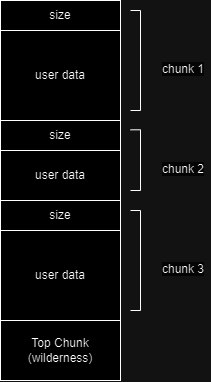

The diagram above was exported from draw.io. Its source (the exported page's mxGraphModel, read from the mxfile embedded in the PNG):
<mxGraphModel dx="696" dy="395" grid="1" gridSize="10" guides="1" tooltips="1" connect="1" arrows="1" fold="1" page="1" pageScale="1" pageWidth="827" pageHeight="1169" math="0" shadow="0">
  <root>
    <mxCell id="0" />
    <mxCell id="1" parent="0" />
    <mxCell id="VikBqnq-L2CQbJeGz4WK-2" value="user data" style="rounded=0;whiteSpace=wrap;html=1;" vertex="1" parent="1">
      <mxGeometry x="100" y="90" width="120" height="90" as="geometry" />
    </mxCell>
    <mxCell id="VikBqnq-L2CQbJeGz4WK-4" value="size" style="rounded=0;whiteSpace=wrap;html=1;" vertex="1" parent="1">
      <mxGeometry x="100" y="60" width="120" height="30" as="geometry" />
    </mxCell>
    <mxCell id="VikBqnq-L2CQbJeGz4WK-5" value="user data" style="rounded=0;whiteSpace=wrap;html=1;" vertex="1" parent="1">
      <mxGeometry x="100" y="210" width="120" height="50" as="geometry" />
    </mxCell>
    <mxCell id="VikBqnq-L2CQbJeGz4WK-10" value="&lt;span style=&quot;color: rgb(0, 0, 0); font-family: Helvetica; font-size: 12px; font-style: normal; font-variant-ligatures: normal; font-variant-caps: normal; font-weight: 400; letter-spacing: normal; orphans: 2; text-align: center; text-indent: 0px; text-transform: none; widows: 2; word-spacing: 0px; -webkit-text-stroke-width: 0px; background-color: rgb(251, 251, 251); text-decoration-thickness: initial; text-decoration-style: initial; text-decoration-color: initial; float: none; display: inline !important;&quot;&gt;chunk 2&lt;/span&gt;" style="text;whiteSpace=wrap;html=1;" vertex="1" parent="1">
      <mxGeometry x="260" y="215" width="50" height="40" as="geometry" />
    </mxCell>
    <mxCell id="VikBqnq-L2CQbJeGz4WK-11" value="&lt;span style=&quot;color: rgb(0, 0, 0); font-family: Helvetica; font-size: 12px; font-style: normal; font-variant-ligatures: normal; font-variant-caps: normal; font-weight: 400; letter-spacing: normal; orphans: 2; text-align: center; text-indent: 0px; text-transform: none; widows: 2; word-spacing: 0px; -webkit-text-stroke-width: 0px; background-color: rgb(251, 251, 251); text-decoration-thickness: initial; text-decoration-style: initial; text-decoration-color: initial; float: none; display: inline !important;&quot;&gt;chunk 1&lt;/span&gt;" style="text;whiteSpace=wrap;html=1;" vertex="1" parent="1">
      <mxGeometry x="260" y="115" width="50" height="40" as="geometry" />
    </mxCell>
    <mxCell id="VikBqnq-L2CQbJeGz4WK-12" value="&lt;span style=&quot;color: rgb(0, 0, 0); font-family: Helvetica; font-size: 12px; font-style: normal; font-variant-ligatures: normal; font-variant-caps: normal; font-weight: 400; letter-spacing: normal; orphans: 2; text-align: center; text-indent: 0px; text-transform: none; widows: 2; word-spacing: 0px; -webkit-text-stroke-width: 0px; background-color: rgb(251, 251, 251); text-decoration-thickness: initial; text-decoration-style: initial; text-decoration-color: initial; float: none; display: inline !important;&quot;&gt;chunk 3&lt;/span&gt;" style="text;whiteSpace=wrap;html=1;" vertex="1" parent="1">
      <mxGeometry x="260" y="315" width="50" height="40" as="geometry" />
    </mxCell>
    <mxCell id="VikBqnq-L2CQbJeGz4WK-13" value="" style="endArrow=none;html=1;rounded=0;" edge="1" parent="1">
      <mxGeometry width="50" height="50" relative="1" as="geometry">
        <mxPoint x="240" y="170" as="sourcePoint" />
        <mxPoint x="240" y="70" as="targetPoint" />
      </mxGeometry>
    </mxCell>
    <mxCell id="VikBqnq-L2CQbJeGz4WK-14" value="" style="endArrow=none;html=1;rounded=0;" edge="1" parent="1">
      <mxGeometry width="50" height="50" relative="1" as="geometry">
        <mxPoint x="240" y="70" as="sourcePoint" />
        <mxPoint x="230" y="70" as="targetPoint" />
      </mxGeometry>
    </mxCell>
    <mxCell id="VikBqnq-L2CQbJeGz4WK-15" value="" style="endArrow=none;html=1;rounded=0;" edge="1" parent="1">
      <mxGeometry width="50" height="50" relative="1" as="geometry">
        <mxPoint x="240" y="170" as="sourcePoint" />
        <mxPoint x="230" y="170" as="targetPoint" />
      </mxGeometry>
    </mxCell>
    <mxCell id="VikBqnq-L2CQbJeGz4WK-22" value="Top Chunk&lt;br&gt;(wilderness)" style="rounded=0;whiteSpace=wrap;html=1;" vertex="1" parent="1">
      <mxGeometry x="100" y="380" width="120" height="60" as="geometry" />
    </mxCell>
    <mxCell id="VikBqnq-L2CQbJeGz4WK-23" value="size" style="rounded=0;whiteSpace=wrap;html=1;" vertex="1" parent="1">
      <mxGeometry x="100" y="180" width="120" height="30" as="geometry" />
    </mxCell>
    <mxCell id="VikBqnq-L2CQbJeGz4WK-24" value="size" style="rounded=0;whiteSpace=wrap;html=1;" vertex="1" parent="1">
      <mxGeometry x="100" y="260" width="120" height="30" as="geometry" />
    </mxCell>
    <mxCell id="VikBqnq-L2CQbJeGz4WK-31" value="user data" style="rounded=0;whiteSpace=wrap;html=1;" vertex="1" parent="1">
      <mxGeometry x="100" y="290" width="120" height="90" as="geometry" />
    </mxCell>
    <mxCell id="VikBqnq-L2CQbJeGz4WK-32" value="" style="endArrow=none;html=1;rounded=0;" edge="1" parent="1">
      <mxGeometry width="50" height="50" relative="1" as="geometry">
        <mxPoint x="240" y="370" as="sourcePoint" />
        <mxPoint x="240" y="270" as="targetPoint" />
      </mxGeometry>
    </mxCell>
    <mxCell id="VikBqnq-L2CQbJeGz4WK-33" value="" style="endArrow=none;html=1;rounded=0;" edge="1" parent="1">
      <mxGeometry width="50" height="50" relative="1" as="geometry">
        <mxPoint x="240" y="270" as="sourcePoint" />
        <mxPoint x="230" y="270" as="targetPoint" />
      </mxGeometry>
    </mxCell>
    <mxCell id="VikBqnq-L2CQbJeGz4WK-34" value="" style="endArrow=none;html=1;rounded=0;" edge="1" parent="1">
      <mxGeometry width="50" height="50" relative="1" as="geometry">
        <mxPoint x="240" y="370" as="sourcePoint" />
        <mxPoint x="230" y="370" as="targetPoint" />
      </mxGeometry>
    </mxCell>
    <mxCell id="VikBqnq-L2CQbJeGz4WK-35" value="" style="endArrow=none;html=1;rounded=0;" edge="1" parent="1">
      <mxGeometry width="50" height="50" relative="1" as="geometry">
        <mxPoint x="240" y="250" as="sourcePoint" />
        <mxPoint x="240" y="189.31" as="targetPoint" />
      </mxGeometry>
    </mxCell>
    <mxCell id="VikBqnq-L2CQbJeGz4WK-36" value="" style="endArrow=none;html=1;rounded=0;" edge="1" parent="1">
      <mxGeometry width="50" height="50" relative="1" as="geometry">
        <mxPoint x="240" y="189.31" as="sourcePoint" />
        <mxPoint x="230" y="189.31" as="targetPoint" />
      </mxGeometry>
    </mxCell>
    <mxCell id="VikBqnq-L2CQbJeGz4WK-37" value="" style="endArrow=none;html=1;rounded=0;" edge="1" parent="1">
      <mxGeometry width="50" height="50" relative="1" as="geometry">
        <mxPoint x="240" y="250" as="sourcePoint" />
        <mxPoint x="230" y="250" as="targetPoint" />
      </mxGeometry>
    </mxCell>
  </root>
</mxGraphModel>